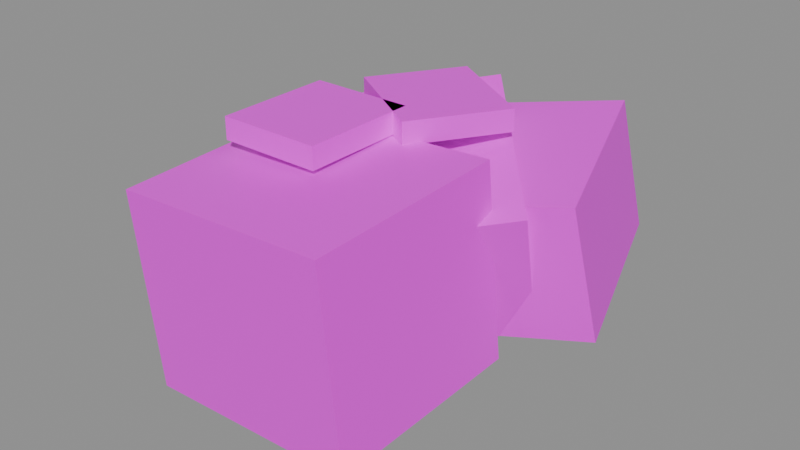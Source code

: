 # Source: RiverBoulders.blend  (saved by Blender 5.3.31; exported with 4.5.12 LTS)
import bpy
from mathutils import Matrix  # noqa: F401  (used for matrix-valued properties, if any)

bpy.ops.wm.read_factory_settings(use_empty=True)
scene = bpy.context.scene
scene.name = 'Scene'

# ---- images (referenced by path relative to the original .blend; pixels are not part of the script)
import os
ASSET_DIR = os.environ.get("B2B_ASSET_DIR", "")  # directory of the original .blend (textures are referenced by path, not embedded)
HERE = os.path.dirname(os.path.abspath(__file__))  # packed textures are extracted next to this script under _unpacked/

def load_image(name, relpath, width, height, colorspace="sRGB"):
    """Load a texture the original file referenced (path relative to the .blend, or extracted next to this script)."""
    p = next((c for c in (os.path.join(HERE, relpath), os.path.join(ASSET_DIR, relpath)) if relpath and os.path.exists(c)), "")
    if p:
        img = bpy.data.images.load(p, check_existing=True)
        img.name = name
    else:  # same state as the original file: an image datablock whose file is absent (Cycles renders it pink)
        img = bpy.data.images.new(name, width, height)
        img.source = "FILE"
        img.filepath = "//" + (relpath or name)
    img.colorspace_settings.name = colorspace
    return img
img_riverboulders_texture = load_image('RiverBoulders_Texture', 'RiverBoulders_Texture.png', 1024, 1024, 'sRGB')

# ---- materials (node trees are filled in below, after node groups)
mat_riverboulders_mat = bpy.data.materials.new('RiverBoulders_Mat')

# ---- material node trees
mat_riverboulders_mat.use_nodes = True; mat_riverboulders_mat.node_tree.nodes.clear()
_N = mat_riverboulders_mat.node_tree.nodes; _L = mat_riverboulders_mat.node_tree.links
n0 = _N.new('ShaderNodeBsdfPrincipled'); n0.name = 'Principled BSDF'; n0.location = (-200, 100)
n0.inputs[2].default_value = 0.45
n0.inputs[10].default_value = 0.005
n1 = _N.new('ShaderNodeOutputMaterial'); n1.name = 'Material Output'; n1.location = (200, 100)
n2 = _N.new('ShaderNodeTexImage'); n2.name = 'Image Texture'; n2.location = (0, 0)
n2.image = img_riverboulders_texture
_L.new(n0.outputs[0], n1.inputs[0])
_L.new(n2.outputs[0], n0.inputs[0])
n1.is_active_output = True

# ---- meshes
me_riverboulders = bpy.data.meshes.new('RiverBoulders')
me_riverboulders.from_pydata([(-0.393, -0.3377, 0.4225), (-1.375, -0.5253, 0.4674), (-1.233, -1.323, 0.2308), (-0.2514, -1.136, 0.1858), (-1.092, -2.121, -0.005834), (-0.1098, -1.933, -0.05078), (-2.357, -0.7129, 0.5123), (-2.215, -1.511, 0.2757), (-2.073, -2.309, 0.03911), (-0.233, -1.587, -1.294), (-1.215, -1.774, -1.249), (-1.356, -0.9763, -1.012), (-0.3746, -0.7887, -1.057), (-1.498, -0.1785, -0.7758), (-0.5162, 0.009121, -0.8207), (-2.196, -1.962, -1.204), (-2.338, -1.164, -0.9675), (-2.48, -0.3661, -0.7308), (1.54, -0.2889, 1.438), (0.5438, -0.2655, 1.378), (0.5249, -1.184, 1.333), (1.521, -1.207, 1.393), (0.506, -2.102, 1.288), (1.502, -2.125, 1.349), (0.4871, -3.02, 1.244), (1.483, -3.044, 1.304), (-0.4521, -0.242, 1.317), (-0.471, -1.16, 1.272), (-0.4899, -2.078, 1.228), (-0.5088, -2.997, 1.183), (-1.448, -0.2186, 1.256), (-1.467, -1.137, 1.212), (-1.486, -2.055, 1.167), (-1.505, -2.973, 1.123), (1.647, -2.918, -1.343), (0.6509, -2.895, -1.404), (0.6698, -1.977, -1.359), (1.666, -2.0, -1.298), (0.6887, -1.058, -1.314), (1.685, -1.082, -1.254), (0.7076, -0.1402, -1.27), (1.703, -0.1636, -1.209), (-0.3449, -2.871, -1.464), (-0.326, -1.953, -1.419), (-0.3071, -1.035, -1.375), (-0.2883, -0.1167, -1.33), (-1.341, -2.848, -1.525), (-1.322, -1.93, -1.48), (-1.303, -1.012, -1.435), (-1.284, -0.09331, -1.391), (-1.358, -1.053, -0.553), (-1.339, -0.1351, -0.5083), (-1.412, -1.095, 0.3294), (-1.393, -0.1768, 0.3741), (-1.377, -1.971, -0.5976), (-1.431, -2.013, 0.2848), (-1.395, -2.89, -0.6422), (-1.45, -2.931, 0.2402), (1.611, -2.042, -0.416), (1.592, -2.96, -0.4607), (1.556, -2.084, 0.4664), (1.538, -3.002, 0.4217), (1.63, -1.124, -0.3714), (1.575, -1.165, 0.511), (1.649, -0.2054, -0.3268), (1.594, -0.2471, 0.5556), (-0.3996, -2.913, -0.5817), (-0.4542, -2.955, 0.3007), (0.5963, -2.937, -0.5212), (0.5417, -2.978, 0.3612), (0.653, -0.1819, -0.3873), (0.5984, -0.2237, 0.4951), (-0.3429, -0.1585, -0.4478), (-0.3975, -0.2003, 0.4346), (-0.0003286, 0.08082, 1.09), (-0.7571, 0.8753, 0.7375), (-1.303, 0.2173, 0.4264), (-0.5463, -0.5772, 0.7788), (-1.849, -0.4407, 0.1153), (-1.092, -1.235, 0.4677), (-1.514, 1.67, 0.3851), (-2.06, 1.012, 0.07401), (-2.606, 0.3539, -0.2371), (-0.3613, -1.17, -0.9541), (-1.118, -0.375, -1.306), (-0.5721, 0.283, -0.9954), (0.1847, -0.5115, -0.643), (-0.02607, 0.941, -0.6843), (0.7307, 0.1465, -0.3319), (-1.875, 0.4195, -1.659), (-1.329, 1.077, -1.348), (-0.7828, 1.735, -1.037), (-1.694, 1.045, -0.6369), (-1.148, 1.703, -0.3258), (-2.24, 0.3867, -0.948), (-0.1808, -0.5444, 0.0679), (-0.7268, -1.202, -0.2432), (0.3652, 0.1136, 0.379), (-1.484, -0.4078, -0.5956), (-0.3916, 0.9082, 0.02662), (0.3173, 1.643, 1.636), (-0.4982, 0.9529, 1.489), (0.06612, 0.3459, 1.206), (0.8816, 1.036, 1.353), (0.6305, -0.2611, 0.9231), (1.446, 0.4285, 1.07), (1.195, -0.8681, 0.6404), (2.01, -0.1784, 0.7877), (-1.314, 0.2633, 1.341), (-0.7494, -0.3437, 1.059), (-0.185, -0.9507, 0.7758), (0.3794, -1.558, 0.4931), (-2.129, -0.4264, 1.194), (-1.565, -1.033, 0.9112), (-1.0, -1.64, 0.6285), (-0.4361, -2.247, 0.3458), (1.784, 0.4957, -1.112), (0.968, -0.1939, -1.26), (0.4036, 0.413, -0.9769), (1.219, 1.103, -0.8296), (-0.1607, 1.02, -0.6941), (0.6548, 1.71, -0.5468), (-0.7251, 1.627, -0.4114), (0.0904, 2.317, -0.2641), (0.1525, -0.8836, -1.407), (-0.4119, -0.2766, -1.124), (-0.9762, 0.3304, -0.8414), (-1.541, 0.9374, -0.5587), (-0.663, -1.573, -1.554), (-1.227, -0.9662, -1.271), (-1.792, -0.3592, -0.9887), (-2.356, 0.2477, -0.706), (-1.678, -0.6963, -0.03875), (-2.243, -0.08931, 0.244), (-1.114, -1.303, -0.3215), (-0.5496, -1.91, -0.6042), (1.333, 0.7656, 0.1204), (1.897, 0.1586, -0.1623), (0.7682, 1.373, 0.4032), (0.2038, 1.98, 0.6859), (0.2659, -1.221, -0.4569), (1.081, -0.531, -0.3096), (-0.6117, 1.29, 0.5386), (-1.427, 0.6003, 0.3913), (1.562, 2.689, 1.279), (0.656, 2.414, 1.119), (0.9297, 1.586, 0.9946), (1.835, 1.862, 1.155), (1.203, 0.7592, 0.8707), (2.109, 1.035, 1.031), (1.477, -0.06809, 0.7467), (2.383, 0.2075, 0.9068), (-0.2497, 2.138, 0.9584), (0.02393, 1.311, 0.8345), (0.2976, 0.4836, 0.7106), (0.5713, -0.3437, 0.5866), (-1.155, 1.863, 0.7983), (-0.8818, 1.035, 0.6744), (-0.6081, 0.2079, 0.5505), (-0.3345, -0.6194, 0.4265), (2.606, 0.5616, -0.9643), (1.7, 0.286, -1.124), (1.426, 1.113, -1.0), (2.332, 1.389, -0.8403), (1.153, 1.941, -0.8765), (2.058, 2.216, -0.7164), (0.879, 2.768, -0.7526), (1.785, 3.044, -0.5925), (0.7943, 0.01037, -1.284), (0.5206, 0.8377, -1.161), (0.2469, 1.665, -1.037), (-0.02674, 2.492, -0.9127), (-0.1115, -0.2653, -1.445), (-0.3851, 0.562, -1.321), (-0.6588, 1.389, -1.197), (-0.9325, 2.217, -1.073), (-0.7703, 1.212, -0.2612), (-1.044, 2.04, -0.1372), (-0.4966, 0.385, -0.3851), (-0.223, -0.4423, -0.509), (2.221, 1.212, 0.09522), (2.494, 0.3846, -0.02872), (1.947, 2.039, 0.2192), (1.673, 2.866, 0.3431), (0.6828, -0.1667, -0.3489), (1.589, 0.109, -0.1888), (0.7675, 2.591, 0.183), (-0.1382, 2.315, 0.02289), (0.1296, -1.655, 1.659), (0.1296, -0.8549, 1.659), (-1.27, -0.8549, 1.659), (-1.27, -1.655, 1.659), (0.1296, -0.0549, 1.659), (-1.27, -0.0549, 1.659), (-1.27, -1.655, 1.359), (-1.27, -0.8549, 1.359), (0.1296, -0.8549, 1.359), (0.1296, -1.655, 1.359), (-1.27, -0.0549, 1.359), (0.1296, -0.0549, 1.359), (1.181, 0.7019, 1.659), (0.5078, 1.134, 1.659), (-0.2486, -0.04393, 1.659), (0.4246, -0.4762, 1.659), (-0.1654, 1.566, 1.659), (-0.9218, 0.3883, 1.659), (0.4246, -0.4762, 1.359), (-0.2486, -0.04393, 1.359), (0.5078, 1.134, 1.359), (1.181, 0.7019, 1.359), (-0.9218, 0.3883, 1.359), (-0.1654, 1.566, 1.359)], [], [(0, 1, 2, 3), (3, 2, 4, 5), (1, 6, 7, 2), (2, 7, 8, 4), (9, 10, 11, 12), (12, 11, 13, 14), (10, 15, 16, 11), (11, 16, 17, 13), (17, 16, 7, 6), (16, 15, 8, 7), (9, 12, 3, 5), (12, 14, 0, 3), (15, 10, 4, 8), (10, 9, 5, 4), (14, 13, 1, 0), (13, 17, 6, 1), (18, 19, 20, 21), (21, 20, 22, 23), (23, 22, 24, 25), (19, 26, 27, 20), (20, 27, 28, 22), (22, 28, 29, 24), (26, 30, 31, 27), (27, 31, 32, 28), (28, 32, 33, 29), (34, 35, 36, 37), (37, 36, 38, 39), (39, 38, 40, 41), (35, 42, 43, 36), (36, 43, 44, 38), (38, 44, 45, 40), (42, 46, 47, 43), (43, 47, 48, 44), (44, 48, 49, 45), (49, 48, 50, 51), (51, 50, 52, 53), (53, 52, 31, 30), (48, 47, 54, 50), (50, 54, 55, 52), (52, 55, 32, 31), (47, 46, 56, 54), (54, 56, 57, 55), (55, 57, 33, 32), (34, 37, 58, 59), (59, 58, 60, 61), (61, 60, 23, 25), (37, 39, 62, 58), (58, 62, 63, 60), (60, 63, 21, 23), (39, 41, 64, 62), (62, 64, 65, 63), (63, 65, 18, 21), (46, 42, 66, 56), (56, 66, 67, 57), (57, 67, 29, 33), (42, 35, 68, 66), (66, 68, 69, 67), (67, 69, 24, 29), (35, 34, 59, 68), (68, 59, 61, 69), (69, 61, 25, 24), (41, 40, 70, 64), (64, 70, 71, 65), (65, 71, 19, 18), (40, 45, 72, 70), (70, 72, 73, 71), (71, 73, 26, 19), (45, 49, 51, 72), (72, 51, 53, 73), (73, 53, 30, 26), (74, 75, 76, 77), (77, 76, 78, 79), (75, 80, 81, 76), (76, 81, 82, 78), (83, 84, 85, 86), (86, 85, 87, 88), (84, 89, 90, 85), (85, 90, 91, 87), (91, 90, 92, 93), (93, 92, 81, 80), (90, 89, 94, 92), (92, 94, 82, 81), (83, 86, 95, 96), (96, 95, 77, 79), (86, 88, 97, 95), (95, 97, 74, 77), (89, 84, 98, 94), (94, 98, 78, 82), (84, 83, 96, 98), (98, 96, 79, 78), (88, 87, 99, 97), (97, 99, 75, 74), (87, 91, 93, 99), (99, 93, 80, 75), (100, 101, 102, 103), (103, 102, 104, 105), (105, 104, 106, 107), (101, 108, 109, 102), (102, 109, 110, 104), (104, 110, 111, 106), (108, 112, 113, 109), (109, 113, 114, 110), (110, 114, 115, 111), (116, 117, 118, 119), (119, 118, 120, 121), (121, 120, 122, 123), (117, 124, 125, 118), (118, 125, 126, 120), (120, 126, 127, 122), (124, 128, 129, 125), (125, 129, 130, 126), (126, 130, 131, 127), (131, 130, 132, 133), (133, 132, 113, 112), (130, 129, 134, 132), (132, 134, 114, 113), (129, 128, 135, 134), (134, 135, 115, 114), (116, 119, 136, 137), (137, 136, 105, 107), (119, 121, 138, 136), (136, 138, 103, 105), (121, 123, 139, 138), (138, 139, 100, 103), (128, 124, 140, 135), (135, 140, 111, 115), (124, 117, 141, 140), (140, 141, 106, 111), (117, 116, 137, 141), (141, 137, 107, 106), (123, 122, 142, 139), (139, 142, 101, 100), (122, 127, 143, 142), (142, 143, 108, 101), (127, 131, 133, 143), (143, 133, 112, 108), (144, 145, 146, 147), (147, 146, 148, 149), (149, 148, 150, 151), (145, 152, 153, 146), (146, 153, 154, 148), (148, 154, 155, 150), (152, 156, 157, 153), (153, 157, 158, 154), (154, 158, 159, 155), (160, 161, 162, 163), (163, 162, 164, 165), (165, 164, 166, 167), (161, 168, 169, 162), (162, 169, 170, 164), (164, 170, 171, 166), (168, 172, 173, 169), (169, 173, 174, 170), (170, 174, 175, 171), (175, 174, 176, 177), (177, 176, 157, 156), (174, 173, 178, 176), (176, 178, 158, 157), (173, 172, 179, 178), (178, 179, 159, 158), (160, 163, 180, 181), (181, 180, 149, 151), (163, 165, 182, 180), (180, 182, 147, 149), (165, 167, 183, 182), (182, 183, 144, 147), (172, 168, 184, 179), (179, 184, 155, 159), (168, 161, 185, 184), (184, 185, 150, 155), (161, 160, 181, 185), (185, 181, 151, 150), (167, 166, 186, 183), (183, 186, 145, 144), (166, 171, 187, 186), (186, 187, 152, 145), (171, 175, 177, 187), (187, 177, 156, 152), (188, 189, 190, 191), (189, 192, 193, 190), (194, 195, 196, 197), (195, 198, 199, 196), (199, 198, 193, 192), (194, 197, 188, 191), (198, 195, 190, 193), (195, 194, 191, 190), (197, 196, 189, 188), (196, 199, 192, 189), (200, 201, 202, 203), (201, 204, 205, 202), (206, 207, 208, 209), (207, 210, 211, 208), (211, 210, 205, 204), (206, 209, 200, 203), (210, 207, 202, 205), (207, 206, 203, 202), (209, 208, 201, 200), (208, 211, 204, 201)])
_uv = me_riverboulders.uv_layers.new(name='UVMap')
_uv.uv.foreach_set('vector', [0.003906, 0.003906, 0.1211, 0.003906, 0.1211, 0.1211, 0.003906, 0.1211, 0.003906, 0.003906, 0.1211, 0.003906, 0.1211, 0.1211, 0.003906, 0.1211, 0.003906, 0.003906, 0.1211, 0.003906, 0.1211, 0.1211, 0.003906, 0.1211, 0.003906, 0.003906, 0.1211, 0.003906, 0.1211, 0.1211, 0.003906, 0.1211, 0.003906, 0.003906, 0.1211, 0.003906, 0.1211, 0.1211, 0.003906, 0.1211, 0.003906, 0.003906, 0.1211, 0.003906, 0.1211, 0.1211, 0.003906, 0.1211, 0.003906, 0.003906, 0.1211, 0.003906, 0.1211, 0.1211, 0.003906, 0.1211, 0.003906, 0.003906, 0.1211, 0.003906, 0.1211, 0.1211, 0.003906, 0.1211, 0.003906, 0.003906, 0.1211, 0.003906, 0.1211, 0.1211, 0.003906, 0.1211, 0.003906, 0.003906, 0.1211, 0.003906, 0.1211, 0.1211, 0.003906, 0.1211, 0.003906, 0.003906, 0.1211, 0.003906, 0.1211, 0.1211, 0.003906, 0.1211, 0.003906, 0.003906, 0.1211, 0.003906, 0.1211, 0.1211, 0.003906, 0.1211, 0.003906, 0.003906, 0.1211, 0.003906, 0.1211, 0.1211, 0.003906, 0.1211, 0.003906, 0.003906, 0.1211, 0.003906, 0.1211, 0.1211, 0.003906, 0.1211, 0.003906, 0.003906, 0.1211, 0.003906, 0.1211, 0.1211, 0.003906, 0.1211, 0.003906, 0.003906, 0.1211, 0.003906, 0.1211, 0.1211, 0.003906, 0.1211, 0.1289, 0.003906, 0.2461, 0.003906, 0.2461, 0.1211, 0.1289, 0.1211, 0.1289, 0.003906, 0.2461, 0.003906, 0.2461, 0.1211, 0.1289, 0.1211, 0.1289, 0.003906, 0.2461, 0.003906, 0.2461, 0.1211, 0.1289, 0.1211, 0.1289, 0.003906, 0.2461, 0.003906, 0.2461, 0.1211, 0.1289, 0.1211, 0.1289, 0.003906, 0.2461, 0.003906, 0.2461, 0.1211, 0.1289, 0.1211, 0.1289, 0.003906, 0.2461, 0.003906, 0.2461, 0.1211, 0.1289, 0.1211, 0.1289, 0.003906, 0.2461, 0.003906, 0.2461, 0.1211, 0.1289, 0.1211, 0.1289, 0.003906, 0.2461, 0.003906, 0.2461, 0.1211, 0.1289, 0.1211, 0.1289, 0.003906, 0.2461, 0.003906, 0.2461, 0.1211, 0.1289, 0.1211, 0.1289, 0.003906, 0.2461, 0.003906, 0.2461, 0.1211, 0.1289, 0.1211, 0.1289, 0.003906, 0.2461, 0.003906, 0.2461, 0.1211, 0.1289, 0.1211, 0.1289, 0.003906, 0.2461, 0.003906, 0.2461, 0.1211, 0.1289, 0.1211, 0.1289, 0.003906, 0.2461, 0.003906, 0.2461, 0.1211, 0.1289, 0.1211, 0.1289, 0.003906, 0.2461, 0.003906, 0.2461, 0.1211, 0.1289, 0.1211, 0.1289, 0.003906, 0.2461, 0.003906, 0.2461, 0.1211, 0.1289, 0.1211, 0.1289, 0.003906, 0.2461, 0.003906, 0.2461, 0.1211, 0.1289, 0.1211, 0.1289, 0.003906, 0.2461, 0.003906, 0.2461, 0.1211, 0.1289, 0.1211, 0.1289, 0.003906, 0.2461, 0.003906, 0.2461, 0.1211, 0.1289, 0.1211, 0.1289, 0.003906, 0.2461, 0.003906, 0.2461, 0.1211, 0.1289, 0.1211, 0.1289, 0.003906, 0.2461, 0.003906, 0.2461, 0.1211, 0.1289, 0.1211, 0.1289, 0.003906, 0.2461, 0.003906, 0.2461, 0.1211, 0.1289, 0.1211, 0.1289, 0.003906, 0.2461, 0.003906, 0.2461, 0.1211, 0.1289, 0.1211, 0.1289, 0.003906, 0.2461, 0.003906, 0.2461, 0.1211, 0.1289, 0.1211, 0.1289, 0.003906, 0.2461, 0.003906, 0.2461, 0.1211, 0.1289, 0.1211, 0.1289, 0.003906, 0.2461, 0.003906, 0.2461, 0.1211, 0.1289, 0.1211, 0.1289, 0.003906, 0.2461, 0.003906, 0.2461, 0.1211, 0.1289, 0.1211, 0.1289, 0.003906, 0.2461, 0.003906, 0.2461, 0.1211, 0.1289, 0.1211, 0.1289, 0.003906, 0.2461, 0.003906, 0.2461, 0.1211, 0.1289, 0.1211, 0.1289, 0.003906, 0.2461, 0.003906, 0.2461, 0.1211, 0.1289, 0.1211, 0.1289, 0.003906, 0.2461, 0.003906, 0.2461, 0.1211, 0.1289, 0.1211, 0.1289, 0.003906, 0.2461, 0.003906, 0.2461, 0.1211, 0.1289, 0.1211, 0.1289, 0.003906, 0.2461, 0.003906, 0.2461, 0.1211, 0.1289, 0.1211, 0.1289, 0.003906, 0.2461, 0.003906, 0.2461, 0.1211, 0.1289, 0.1211, 0.1289, 0.003906, 0.2461, 0.003906, 0.2461, 0.1211, 0.1289, 0.1211, 0.1289, 0.003906, 0.2461, 0.003906, 0.2461, 0.1211, 0.1289, 0.1211, 0.1289, 0.003906, 0.2461, 0.003906, 0.2461, 0.1211, 0.1289, 0.1211, 0.1289, 0.003906, 0.2461, 0.003906, 0.2461, 0.1211, 0.1289, 0.1211, 0.1289, 0.003906, 0.2461, 0.003906, 0.2461, 0.1211, 0.1289, 0.1211, 0.1289, 0.003906, 0.2461, 0.003906, 0.2461, 0.1211, 0.1289, 0.1211, 0.1289, 0.003906, 0.2461, 0.003906, 0.2461, 0.1211, 0.1289, 0.1211, 0.1289, 0.003906, 0.2461, 0.003906, 0.2461, 0.1211, 0.1289, 0.1211, 0.1289, 0.003906, 0.2461, 0.003906, 0.2461, 0.1211, 0.1289, 0.1211, 0.1289, 0.003906, 0.2461, 0.003906, 0.2461, 0.1211, 0.1289, 0.1211, 0.1289, 0.003906, 0.2461, 0.003906, 0.2461, 0.1211, 0.1289, 0.1211, 0.1289, 0.003906, 0.2461, 0.003906, 0.2461, 0.1211, 0.1289, 0.1211, 0.1289, 0.003906, 0.2461, 0.003906, 0.2461, 0.1211, 0.1289, 0.1211, 0.1289, 0.003906, 0.2461, 0.003906, 0.2461, 0.1211, 0.1289, 0.1211, 0.1289, 0.003906, 0.2461, 0.003906, 0.2461, 0.1211, 0.1289, 0.1211, 0.1289, 0.003906, 0.2461, 0.003906, 0.2461, 0.1211, 0.1289, 0.1211, 0.1289, 0.003906, 0.2461, 0.003906, 0.2461, 0.1211, 0.1289, 0.1211, 0.1289, 0.003906, 0.2461, 0.003906, 0.2461, 0.1211, 0.1289, 0.1211, 0.1289, 0.003906, 0.2461, 0.003906, 0.2461, 0.1211, 0.1289, 0.1211, 0.1289, 0.003906, 0.2461, 0.003906, 0.2461, 0.1211, 0.1289, 0.1211, 0.1289, 0.003906, 0.2461, 0.003906, 0.2461, 0.1211, 0.1289, 0.1211, 0.003906, 0.003906, 0.1211, 0.003906, 0.1211, 0.1211, 0.003906, 0.1211, 0.003906, 0.003906, 0.1211, 0.003906, 0.1211, 0.1211, 0.003906, 0.1211, 0.003906, 0.003906, 0.1211, 0.003906, 0.1211, 0.1211, 0.003906, 0.1211, 0.003906, 0.003906, 0.1211, 0.003906, 0.1211, 0.1211, 0.003906, 0.1211, 0.003906, 0.003906, 0.1211, 0.003906, 0.1211, 0.1211, 0.003906, 0.1211, 0.003906, 0.003906, 0.1211, 0.003906, 0.1211, 0.1211, 0.003906, 0.1211, 0.003906, 0.003906, 0.1211, 0.003906, 0.1211, 0.1211, 0.003906, 0.1211, 0.003906, 0.003906, 0.1211, 0.003906, 0.1211, 0.1211, 0.003906, 0.1211, 0.003906, 0.003906, 0.1211, 0.003906, 0.1211, 0.1211, 0.003906, 0.1211, 0.003906, 0.003906, 0.1211, 0.003906, 0.1211, 0.1211, 0.003906, 0.1211, 0.003906, 0.003906, 0.1211, 0.003906, 0.1211, 0.1211, 0.003906, 0.1211, 0.003906, 0.003906, 0.1211, 0.003906, 0.1211, 0.1211, 0.003906, 0.1211, 0.003906, 0.003906, 0.1211, 0.003906, 0.1211, 0.1211, 0.003906, 0.1211, 0.003906, 0.003906, 0.1211, 0.003906, 0.1211, 0.1211, 0.003906, 0.1211, 0.003906, 0.003906, 0.1211, 0.003906, 0.1211, 0.1211, 0.003906, 0.1211, 0.003906, 0.003906, 0.1211, 0.003906, 0.1211, 0.1211, 0.003906, 0.1211, 0.003906, 0.003906, 0.1211, 0.003906, 0.1211, 0.1211, 0.003906, 0.1211, 0.003906, 0.003906, 0.1211, 0.003906, 0.1211, 0.1211, 0.003906, 0.1211, 0.003906, 0.003906, 0.1211, 0.003906, 0.1211, 0.1211, 0.003906, 0.1211, 0.003906, 0.003906, 0.1211, 0.003906, 0.1211, 0.1211, 0.003906, 0.1211, 0.003906, 0.003906, 0.1211, 0.003906, 0.1211, 0.1211, 0.003906, 0.1211, 0.003906, 0.003906, 0.1211, 0.003906, 0.1211, 0.1211, 0.003906, 0.1211, 0.003906, 0.003906, 0.1211, 0.003906, 0.1211, 0.1211, 0.003906, 0.1211, 0.003906, 0.003906, 0.1211, 0.003906, 0.1211, 0.1211, 0.003906, 0.1211, 0.1289, 0.003906, 0.2461, 0.003906, 0.2461, 0.1211, 0.1289, 0.1211, 0.1289, 0.003906, 0.2461, 0.003906, 0.2461, 0.1211, 0.1289, 0.1211, 0.1289, 0.003906, 0.2461, 0.003906, 0.2461, 0.1211, 0.1289, 0.1211, 0.1289, 0.003906, 0.2461, 0.003906, 0.2461, 0.1211, 0.1289, 0.1211, 0.1289, 0.003906, 0.2461, 0.003906, 0.2461, 0.1211, 0.1289, 0.1211, 0.1289, 0.003906, 0.2461, 0.003906, 0.2461, 0.1211, 0.1289, 0.1211, 0.1289, 0.003906, 0.2461, 0.003906, 0.2461, 0.1211, 0.1289, 0.1211, 0.1289, 0.003906, 0.2461, 0.003906, 0.2461, 0.1211, 0.1289, 0.1211, 0.1289, 0.003906, 0.2461, 0.003906, 0.2461, 0.1211, 0.1289, 0.1211, 0.1289, 0.003906, 0.2461, 0.003906, 0.2461, 0.1211, 0.1289, 0.1211, 0.1289, 0.003906, 0.2461, 0.003906, 0.2461, 0.1211, 0.1289, 0.1211, 0.1289, 0.003906, 0.2461, 0.003906, 0.2461, 0.1211, 0.1289, 0.1211, 0.1289, 0.003906, 0.2461, 0.003906, 0.2461, 0.1211, 0.1289, 0.1211, 0.1289, 0.003906, 0.2461, 0.003906, 0.2461, 0.1211, 0.1289, 0.1211, 0.1289, 0.003906, 0.2461, 0.003906, 0.2461, 0.1211, 0.1289, 0.1211, 0.1289, 0.003906, 0.2461, 0.003906, 0.2461, 0.1211, 0.1289, 0.1211, 0.1289, 0.003906, 0.2461, 0.003906, 0.2461, 0.1211, 0.1289, 0.1211, 0.1289, 0.003906, 0.2461, 0.003906, 0.2461, 0.1211, 0.1289, 0.1211, 0.1289, 0.003906, 0.2461, 0.003906, 0.2461, 0.1211, 0.1289, 0.1211, 0.1289, 0.003906, 0.2461, 0.003906, 0.2461, 0.1211, 0.1289, 0.1211, 0.1289, 0.003906, 0.2461, 0.003906, 0.2461, 0.1211, 0.1289, 0.1211, 0.1289, 0.003906, 0.2461, 0.003906, 0.2461, 0.1211, 0.1289, 0.1211, 0.1289, 0.003906, 0.2461, 0.003906, 0.2461, 0.1211, 0.1289, 0.1211, 0.1289, 0.003906, 0.2461, 0.003906, 0.2461, 0.1211, 0.1289, 0.1211, 0.1289, 0.003906, 0.2461, 0.003906, 0.2461, 0.1211, 0.1289, 0.1211, 0.1289, 0.003906, 0.2461, 0.003906, 0.2461, 0.1211, 0.1289, 0.1211, 0.1289, 0.003906, 0.2461, 0.003906, 0.2461, 0.1211, 0.1289, 0.1211, 0.1289, 0.003906, 0.2461, 0.003906, 0.2461, 0.1211, 0.1289, 0.1211, 0.1289, 0.003906, 0.2461, 0.003906, 0.2461, 0.1211, 0.1289, 0.1211, 0.1289, 0.003906, 0.2461, 0.003906, 0.2461, 0.1211, 0.1289, 0.1211, 0.1289, 0.003906, 0.2461, 0.003906, 0.2461, 0.1211, 0.1289, 0.1211, 0.1289, 0.003906, 0.2461, 0.003906, 0.2461, 0.1211, 0.1289, 0.1211, 0.1289, 0.003906, 0.2461, 0.003906, 0.2461, 0.1211, 0.1289, 0.1211, 0.1289, 0.003906, 0.2461, 0.003906, 0.2461, 0.1211, 0.1289, 0.1211, 0.1289, 0.003906, 0.2461, 0.003906, 0.2461, 0.1211, 0.1289, 0.1211, 0.1289, 0.003906, 0.2461, 0.003906, 0.2461, 0.1211, 0.1289, 0.1211, 0.1289, 0.003906, 0.2461, 0.003906, 0.2461, 0.1211, 0.1289, 0.1211, 0.1289, 0.003906, 0.2461, 0.003906, 0.2461, 0.1211, 0.1289, 0.1211, 0.1289, 0.003906, 0.2461, 0.003906, 0.2461, 0.1211, 0.1289, 0.1211, 0.1289, 0.003906, 0.2461, 0.003906, 0.2461, 0.1211, 0.1289, 0.1211, 0.1289, 0.003906, 0.2461, 0.003906, 0.2461, 0.1211, 0.1289, 0.1211, 0.1289, 0.003906, 0.2461, 0.003906, 0.2461, 0.1211, 0.1289, 0.1211, 0.003906, 0.003906, 0.1211, 0.003906, 0.1211, 0.1211, 0.003906, 0.1211, 0.003906, 0.003906, 0.1211, 0.003906, 0.1211, 0.1211, 0.003906, 0.1211, 0.003906, 0.003906, 0.1211, 0.003906, 0.1211, 0.1211, 0.003906, 0.1211, 0.003906, 0.003906, 0.1211, 0.003906, 0.1211, 0.1211, 0.003906, 0.1211, 0.003906, 0.003906, 0.1211, 0.003906, 0.1211, 0.1211, 0.003906, 0.1211, 0.003906, 0.003906, 0.1211, 0.003906, 0.1211, 0.1211, 0.003906, 0.1211, 0.003906, 0.003906, 0.1211, 0.003906, 0.1211, 0.1211, 0.003906, 0.1211, 0.003906, 0.003906, 0.1211, 0.003906, 0.1211, 0.1211, 0.003906, 0.1211, 0.003906, 0.003906, 0.1211, 0.003906, 0.1211, 0.1211, 0.003906, 0.1211, 0.003906, 0.003906, 0.1211, 0.003906, 0.1211, 0.1211, 0.003906, 0.1211, 0.003906, 0.003906, 0.1211, 0.003906, 0.1211, 0.1211, 0.003906, 0.1211, 0.003906, 0.003906, 0.1211, 0.003906, 0.1211, 0.1211, 0.003906, 0.1211, 0.003906, 0.003906, 0.1211, 0.003906, 0.1211, 0.1211, 0.003906, 0.1211, 0.003906, 0.003906, 0.1211, 0.003906, 0.1211, 0.1211, 0.003906, 0.1211, 0.003906, 0.003906, 0.1211, 0.003906, 0.1211, 0.1211, 0.003906, 0.1211, 0.003906, 0.003906, 0.1211, 0.003906, 0.1211, 0.1211, 0.003906, 0.1211, 0.003906, 0.003906, 0.1211, 0.003906, 0.1211, 0.1211, 0.003906, 0.1211, 0.003906, 0.003906, 0.1211, 0.003906, 0.1211, 0.1211, 0.003906, 0.1211, 0.003906, 0.003906, 0.1211, 0.003906, 0.1211, 0.1211, 0.003906, 0.1211, 0.003906, 0.003906, 0.1211, 0.003906, 0.1211, 0.1211, 0.003906, 0.1211, 0.003906, 0.003906, 0.1211, 0.003906, 0.1211, 0.1211, 0.003906, 0.1211, 0.003906, 0.003906, 0.1211, 0.003906, 0.1211, 0.1211, 0.003906, 0.1211, 0.003906, 0.003906, 0.1211, 0.003906, 0.1211, 0.1211, 0.003906, 0.1211, 0.003906, 0.003906, 0.1211, 0.003906, 0.1211, 0.1211, 0.003906, 0.1211, 0.003906, 0.003906, 0.1211, 0.003906, 0.1211, 0.1211, 0.003906, 0.1211, 0.003906, 0.003906, 0.1211, 0.003906, 0.1211, 0.1211, 0.003906, 0.1211, 0.003906, 0.003906, 0.1211, 0.003906, 0.1211, 0.1211, 0.003906, 0.1211, 0.003906, 0.003906, 0.1211, 0.003906, 0.1211, 0.1211, 0.003906, 0.1211, 0.003906, 0.003906, 0.1211, 0.003906, 0.1211, 0.1211, 0.003906, 0.1211, 0.003906, 0.003906, 0.1211, 0.003906, 0.1211, 0.1211, 0.003906, 0.1211, 0.003906, 0.003906, 0.1211, 0.003906, 0.1211, 0.1211, 0.003906, 0.1211, 0.003906, 0.003906, 0.1211, 0.003906, 0.1211, 0.1211, 0.003906, 0.1211, 0.003906, 0.003906, 0.1211, 0.003906, 0.1211, 0.1211, 0.003906, 0.1211, 0.003906, 0.003906, 0.1211, 0.003906, 0.1211, 0.1211, 0.003906, 0.1211, 0.003906, 0.003906, 0.1211, 0.003906, 0.1211, 0.1211, 0.003906, 0.1211, 0.003906, 0.003906, 0.1211, 0.003906, 0.1211, 0.1211, 0.003906, 0.1211, 0.003906, 0.003906, 0.1211, 0.003906, 0.1211, 0.1211, 0.003906, 0.1211, 0.003906, 0.003906, 0.1211, 0.003906, 0.1211, 0.1211, 0.003906, 0.1211, 0.003906, 0.003906, 0.1211, 0.003906, 0.1211, 0.1211, 0.003906, 0.1211, 0.003906, 0.003906, 0.1211, 0.003906, 0.1211, 0.1211, 0.003906, 0.1211, 0.003906, 0.003906, 0.1211, 0.003906, 0.1211, 0.1211, 0.003906, 0.1211, 0.003906, 0.003906, 0.1211, 0.003906, 0.1211, 0.1211, 0.003906, 0.1211, 0.2539, 0.003906, 0.3711, 0.003906, 0.3711, 0.1211, 0.2539, 0.1211, 0.2539, 0.003906, 0.3711, 0.003906, 0.3711, 0.1211, 0.2539, 0.1211, 0.2539, 0.003906, 0.3711, 0.003906, 0.3711, 0.1211, 0.2539, 0.1211, 0.2539, 0.003906, 0.3711, 0.003906, 0.3711, 0.1211, 0.2539, 0.1211, 0.4375, 0.0625, 0.4375, 0.0625, 0.4375, 0.0625, 0.4375, 0.0625, 0.4375, 0.0625, 0.4375, 0.0625, 0.4375, 0.0625, 0.4375, 0.0625, 0.4375, 0.0625, 0.4375, 0.0625, 0.4375, 0.0625, 0.4375, 0.0625, 0.4375, 0.0625, 0.4375, 0.0625, 0.4375, 0.0625, 0.4375, 0.0625, 0.4375, 0.0625, 0.4375, 0.0625, 0.4375, 0.0625, 0.4375, 0.0625, 0.4375, 0.0625, 0.4375, 0.0625, 0.4375, 0.0625, 0.4375, 0.0625, 0.2539, 0.003906, 0.3711, 0.003906, 0.3711, 0.1211, 0.2539, 0.1211, 0.2539, 0.003906, 0.3711, 0.003906, 0.3711, 0.1211, 0.2539, 0.1211, 0.2539, 0.003906, 0.3711, 0.003906, 0.3711, 0.1211, 0.2539, 0.1211, 0.2539, 0.003906, 0.3711, 0.003906, 0.3711, 0.1211, 0.2539, 0.1211, 0.4375, 0.0625, 0.4375, 0.0625, 0.4375, 0.0625, 0.4375, 0.0625, 0.4375, 0.0625, 0.4375, 0.0625, 0.4375, 0.0625, 0.4375, 0.0625, 0.4375, 0.0625, 0.4375, 0.0625, 0.4375, 0.0625, 0.4375, 0.0625, 0.4375, 0.0625, 0.4375, 0.0625, 0.4375, 0.0625, 0.4375, 0.0625, 0.4375, 0.0625, 0.4375, 0.0625, 0.4375, 0.0625, 0.4375, 0.0625, 0.4375, 0.0625, 0.4375, 0.0625, 0.4375, 0.0625, 0.4375, 0.0625])
me_riverboulders.materials.append(mat_riverboulders_mat)
me_riverboulders.update()

# ---- objects
ob_riverboulders = bpy.data.objects.new('RiverBoulders', me_riverboulders)

# ---- transforms, parenting, visibility, modifiers, constraints
ob_riverboulders.location = (0.0, 0.0, 0.0)

# ---- collection membership
scene.collection.objects.link(ob_riverboulders)

# ---- scene / render settings (as saved in the file)
scene.frame_start = 1; scene.frame_end = 250; scene.frame_set(1)
scene.render.engine = 'BLENDER_EEVEE_NEXT'
scene.render.bake_bias = 0.0
scene.render.bake_samples = 0
scene.render.compositor_device = 'GPU'
scene.eevee.use_volume_custom_range = False
scene.eevee.fast_gi_thickness_near = 0.1
scene.eevee.fast_gi_thickness_far = 0.0
scene.eevee.ray_tracing_options.screen_trace_thickness = 0.1
bpy.context.view_layer.update()

# ---- added for rendering (the .blend has no active camera and no usable light): camera, sun + grey world if the file has none
cam_auto = bpy.data.cameras.new('AutoCamera')
cam_auto.lens = 50.0
cam_auto.sensor_width = 36.0
cam_auto.clip_end = 1000.0
ob_auto_camera = bpy.data.objects.new('AutoCamera', cam_auto)
scene.collection.objects.link(ob_auto_camera)
ob_auto_camera.location = (8.02435, -9.62922, 6.41948)
ob_auto_camera.rotation_euler = (1.09748, -7.21219e-08, 0.694738)
scene.camera = ob_auto_camera
light_auto_sun = bpy.data.lights.new('AutoSun', 'SUN')
light_auto_sun.energy = 3.0
light_auto_sun.angle = 0.0523599
ob_auto_sun = bpy.data.objects.new('AutoSun', light_auto_sun)
scene.collection.objects.link(ob_auto_sun)
ob_auto_sun.rotation_euler = (0.872665, 0.174533, 0.523599)
if scene.world is None:
    world_auto = bpy.data.worlds.new('AutoWorld')
    world_auto.color = (0.3, 0.3, 0.3)
    scene.world = world_auto
bpy.context.view_layer.update()
